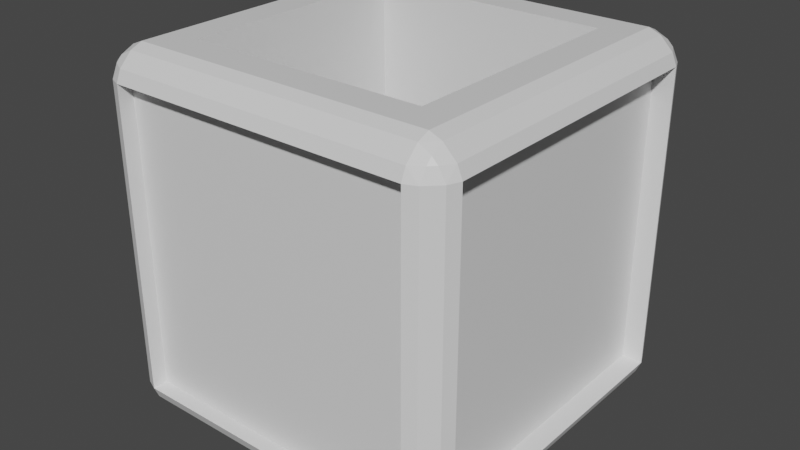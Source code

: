 # Source: Box.blend  (saved by Blender 3.2.14; exported with 4.5.12 LTS)
import bpy
from mathutils import Matrix  # noqa: F401  (used for matrix-valued properties, if any)

bpy.ops.wm.read_factory_settings(use_empty=True)
scene = bpy.context.scene
scene.name = 'Scene'

# ---- collections
col_collection = bpy.data.collections.new('Collection'); scene.collection.children.link(col_collection)

# ---- materials (node trees are filled in below, after node groups)
mat_material = bpy.data.materials.new('Material')
mat_material.alpha_threshold = 0.0
mat_material.use_transparent_shadow = False
mat_material.line_color = (0.0, 0.0, 0.0, 1.0)

# ---- material node trees
mat_material.use_nodes = True; mat_material.node_tree.nodes.clear()
_N = mat_material.node_tree.nodes; _L = mat_material.node_tree.links
n0 = _N.new('ShaderNodeOutputMaterial'); n0.name = 'Material Output'; n0.location = (300, 300)
n1 = _N.new('ShaderNodeBsdfPrincipled'); n1.name = 'Principled BSDF'; n1.location = (10, 300)
n1.distribution = 'GGX'
n1.subsurface_method = 'RANDOM_WALK_SKIN'
n1.inputs[2].default_value = 0.4
n1.inputs[3].default_value = 1.45
n1.inputs[27].default_value = (0.0, 0.0, 0.0, 1.0)
n1.inputs[28].default_value = 1.0
_L.new(n1.outputs[0], n0.inputs[0])
n0.is_active_output = True

# ---- world
world_world = bpy.data.worlds.new('World'); scene.world = world_world
world_world.use_nodes = True; world_world.node_tree.nodes.clear()
_N = world_world.node_tree.nodes; _L = world_world.node_tree.links
n0 = _N.new('ShaderNodeOutputWorld'); n0.name = 'World Output'; n0.location = (300, 300)
n1 = _N.new('ShaderNodeBackground'); n1.name = 'Background'; n1.location = (10, 300)
n1.inputs[0].default_value = (0.05088, 0.05088, 0.05088, 1.0)
_L.new(n1.outputs[0], n0.inputs[0])
n0.is_active_output = True
world_world.color = (0.05088, 0.05088, 0.05088)
world_world.use_sun_shadow = False
world_world.sun_shadow_jitter_overblur = 0.0

# ---- meshes
me_cube = bpy.data.meshes.new('Cube')
me_cube.from_pydata([(0.9025, 0.9732, 0.8377), (0.8377, 1.0, 0.8377), (0.8377, 0.9732, 0.9025), (0.9066, 0.938, 0.9066), (0.8377, 0.9025, 0.9732), (0.6644, 0.6644, 1.0), (0.9025, 0.8377, 0.9732), (0.9066, 0.9066, 0.938), (0.9732, 0.9025, 0.8377), (0.938, 0.9066, 0.9066), (0.9732, 0.8377, 0.9025), (1.0, 0.8377, 0.8377), (0.9025, 0.8377, -0.9732), (0.8377, 0.8377, -1.0), (0.8377, 0.9025, -0.9732), (0.9066, 0.9066, -0.938), (0.8377, 0.9732, -0.9025), (0.8377, 1.0, -0.8377), (0.9025, 0.9732, -0.8377), (0.9066, 0.938, -0.9066), (0.9732, 0.8377, -0.9025), (0.938, 0.9066, -0.9066), (0.9732, 0.9025, -0.8377), (1.0, 0.8377, -0.8377), (0.9732, -0.9025, 0.8377), (1.0, -0.8377, 0.8377), (0.9732, -0.8377, 0.9025), (0.938, -0.9066, 0.9066), (0.9025, -0.8377, 0.9732), (0.6644, -0.6644, 1.0), (0.8377, -0.9025, 0.9732), (0.9066, -0.9066, 0.938), (0.9025, -0.9732, 0.8377), (0.9066, -0.938, 0.9066), (0.8377, -0.9732, 0.9025), (0.8377, -1.0, 0.8377), (0.9732, -0.8377, -0.9025), (1.0, -0.8377, -0.8377), (0.9732, -0.9025, -0.8377), (0.938, -0.9066, -0.9066), (0.9025, -0.9732, -0.8377), (0.8377, -1.0, -0.8377), (0.8377, -0.9732, -0.9025), (0.9066, -0.938, -0.9066), (0.9025, -0.8377, -0.9732), (0.9066, -0.9066, -0.938), (0.8377, -0.9025, -0.9732), (0.8377, -0.8377, -1.0), (-0.8377, 0.9732, 0.9025), (-0.8377, 1.0, 0.8377), (-0.9025, 0.9732, 0.8377), (-0.9066, 0.938, 0.9066), (-0.9732, 0.9025, 0.8377), (-1.0, 0.8377, 0.8377), (-0.9732, 0.8377, 0.9025), (-0.938, 0.9066, 0.9066), (-0.8377, 0.9025, 0.9732), (-0.9066, 0.9066, 0.938), (-0.9025, 0.8377, 0.9732), (-0.6644, 0.6644, 1.0), (-0.9732, 0.8377, -0.9025), (-1.0, 0.8377, -0.8377), (-0.9732, 0.9025, -0.8377), (-0.938, 0.9066, -0.9066), (-0.9025, 0.9732, -0.8377), (-0.8377, 1.0, -0.8377), (-0.8377, 0.9732, -0.9025), (-0.9066, 0.938, -0.9066), (-0.9025, 0.8377, -0.9732), (-0.9066, 0.9066, -0.938), (-0.8377, 0.9025, -0.9732), (-0.8377, 0.8377, -1.0), (-0.9732, -0.8377, 0.9025), (-1.0, -0.8377, 0.8377), (-0.9732, -0.9025, 0.8377), (-0.938, -0.9066, 0.9066), (-0.9025, -0.9732, 0.8377), (-0.8377, -1.0, 0.8377), (-0.8377, -0.9732, 0.9025), (-0.9066, -0.938, 0.9066), (-0.9025, -0.8377, 0.9732), (-0.9066, -0.9066, 0.938), (-0.8377, -0.9025, 0.9732), (-0.6644, -0.6644, 1.0), (-0.9025, -0.8377, -0.9732), (-0.8377, -0.8377, -1.0), (-0.8377, -0.9025, -0.9732), (-0.9066, -0.9066, -0.938), (-0.8377, -0.9732, -0.9025), (-0.8377, -1.0, -0.8377), (-0.9025, -0.9732, -0.8377), (-0.9066, -0.938, -0.9066), (-0.9732, -0.8377, -0.9025), (-0.938, -0.9066, -0.9066), (-0.9732, -0.9025, -0.8377), (-1.0, -0.8377, -0.8377), (0.895, 0.8377, 0.8377), (0.895, 0.8377, -0.8377), (0.895, -0.8377, -0.8377), (0.895, -0.8377, 0.8377), (0.8518, 0.8377, 0.8377), (0.8518, 0.8377, -0.8377), (0.8518, -0.8377, -0.8377), (0.8518, -0.8377, 0.8377), (-0.8377, -0.9167, -0.8377), (-0.8377, -0.9167, 0.8377), (0.8377, -0.9167, 0.8377), (0.8377, -0.9167, -0.8377), (0.8858, 0.8377, 0.8377), (0.8858, 0.8377, -0.8377), (0.8858, -0.8377, -0.8377), (0.8858, -0.8377, 0.8377), (-0.8377, 0.9786, -0.8377), (0.8377, 0.9786, -0.8377), (0.8377, 0.9786, 0.8377), (-0.8377, 0.9786, 0.8377), (-0.8377, 0.9422, -0.8377), (0.8377, 0.9422, -0.8377), (0.8377, 0.9422, 0.8377), (-0.8377, 0.9422, 0.8377), (-0.9304, -0.8377, -0.8377), (-0.9304, 0.8377, -0.8377), (-0.9304, -0.8377, 0.8377), (-0.9304, 0.8377, 0.8377), (-0.8969, -0.8377, -0.8377), (-0.8969, 0.8377, -0.8377), (-0.8969, -0.8377, 0.8377), (-0.8969, 0.8377, 0.8377), (-0.8377, 0.8377, -0.8578), (-0.8377, -0.8377, -0.8578), (0.8377, 0.8377, -0.8578), (0.8377, -0.8377, -0.8578), (0.8377, -0.8377, 1.0), (-0.8377, -0.8377, 1.0), (0.8377, 0.8377, 1.0), (-0.8377, 0.8377, 1.0), (0.8377, -0.8377, 1.0), (-0.8377, -0.8377, 1.0), (0.8377, 0.8377, 1.0), (-0.8377, 0.8377, 1.0), (0.8377, -0.8377, 1.0), (-0.8377, -0.8377, 1.0), (0.8377, 0.8377, 1.0), (-0.8377, 0.8377, 1.0), (0.6644, -0.6644, 1.0), (-0.6644, -0.6644, 1.0), (0.6644, 0.6644, 1.0), (-0.6644, 0.6644, 1.0), (0.6644, -0.6644, -0.2758), (-0.6644, -0.6644, -0.2758), (0.6644, 0.6644, -0.2758), (-0.6644, 0.6644, -0.2758)], [], [(32, 40, 38, 24), (68, 84, 92, 60), (39, 43, 45), (23, 11, 96, 97), (44, 12, 20, 36), (17, 65, 112, 113), (14, 70, 66, 16), (30, 82, 78, 34), (86, 46, 42, 88), (50, 64, 62, 52), (75, 79, 81), (90, 76, 74, 94), (63, 67, 69), (71, 13, 130, 128), (3, 7, 9), (87, 91, 93), (27, 31, 33), (80, 58, 54, 72), (35, 77, 105, 106), (59, 83, 145, 147), (51, 55, 57), (61, 95, 120, 121), (6, 28, 26, 10), (15, 19, 21), (56, 4, 2, 48), (0, 1, 2, 3), (4, 134, 6, 7), (8, 9, 10, 11), (12, 13, 14, 15), (16, 17, 18, 19), (20, 21, 22, 23), (24, 25, 26, 27), (28, 132, 30, 31), (32, 33, 34, 35), (36, 37, 38, 39), (40, 41, 42, 43), (44, 45, 46, 47), (48, 49, 50, 51), (52, 53, 54, 55), (56, 57, 58, 135), (60, 61, 62, 63), (64, 65, 66, 67), (68, 69, 70, 71), (72, 73, 74, 75), (76, 77, 78, 79), (80, 81, 82, 133), (84, 85, 86, 87), (88, 89, 90, 91), (92, 93, 94, 95), (8, 0, 3, 9), (2, 4, 7, 3), (6, 10, 9, 7), (20, 12, 15, 21), (14, 16, 19, 15), (18, 22, 21, 19), (32, 24, 27, 33), (26, 28, 31, 27), (30, 34, 33, 31), (44, 36, 39, 45), (38, 40, 43, 39), (42, 46, 45, 43), (56, 48, 51, 57), (50, 52, 55, 51), (54, 58, 57, 55), (68, 60, 63, 69), (62, 64, 67, 63), (66, 70, 69, 67), (80, 72, 75, 81), (74, 76, 79, 75), (78, 82, 81, 79), (92, 84, 87, 93), (86, 88, 91, 87), (90, 94, 93, 91), (71, 85, 84, 68), (95, 61, 60, 92), (13, 71, 70, 14), (65, 17, 16, 66), (11, 23, 22, 8), (17, 1, 0, 18), (89, 77, 76, 90), (73, 95, 94, 74), (35, 41, 40, 32), (37, 25, 24, 38), (49, 65, 64, 50), (61, 53, 52, 62), (132, 133, 82, 30), (77, 35, 34, 78), (134, 132, 28, 6), (25, 11, 10, 26), (85, 47, 46, 86), (41, 89, 88, 42), (133, 135, 58, 80), (53, 73, 72, 54), (135, 134, 4, 56), (1, 49, 48, 2), (47, 13, 12, 44), (23, 37, 36, 20), (8, 22, 18, 0), (96, 99, 103, 100), (11, 25, 99, 96), (37, 23, 97, 98), (25, 37, 98, 99), (102, 101, 109, 110), (97, 96, 100, 101), (98, 97, 101, 102), (99, 98, 102, 103), (107, 106, 105, 104), (41, 35, 106, 107), (77, 89, 104, 105), (89, 41, 107, 104), (109, 108, 111, 110), (103, 102, 110, 111), (100, 103, 111, 108), (101, 100, 108, 109), (115, 114, 118, 119), (65, 49, 115, 112), (49, 1, 114, 115), (1, 17, 113, 114), (116, 119, 118, 117), (114, 113, 117, 118), (112, 115, 119, 116), (113, 112, 116, 117), (121, 120, 124, 125), (53, 61, 121, 123), (73, 53, 123, 122), (95, 73, 122, 120), (124, 126, 127, 125), (122, 123, 127, 126), (120, 122, 126, 124), (123, 121, 125, 127), (128, 130, 131, 129), (85, 71, 128, 129), (13, 47, 131, 130), (47, 85, 129, 131), (136, 137, 133, 132), (138, 136, 132, 134), (137, 139, 135, 133), (139, 138, 134, 135), (140, 141, 137, 136), (142, 140, 136, 138), (141, 143, 139, 137), (143, 142, 138, 139), (29, 83, 141, 140), (5, 29, 140, 142), (83, 59, 143, 141), (59, 5, 142, 143), (146, 147, 151, 150), (83, 29, 144, 145), (5, 59, 147, 146), (29, 5, 146, 144), (150, 151, 149, 148), (144, 146, 150, 148), (147, 145, 149, 151), (145, 144, 148, 149)])
_uv = me_cube.uv_layers.new(name='UVMap')
_uv.uv.foreach_set('vector', [0.6047, 0.7588, 0.3953, 0.7588, 0.3953, 0.7412, 0.6047, 0.7412, 0.1372, 0.5203, 0.1372, 0.7297, 0.1284, 0.7297, 0.1284, 0.5203, 0.3673, 0.7383, 0.3633, 0.7423, 0.3633, 0.7383, 0.3953, 0.5203, 0.6047, 0.5203, 0.6047, 0.5203, 0.3953, 0.5203, 0.3662, 0.7297, 0.3662, 0.5203, 0.3838, 0.5203, 0.3838, 0.7297, 0.3547, 0.5, 0.1453, 0.5, 0.1453, 0.5, 0.3547, 0.5, 0.3547, 0.5122, 0.1453, 0.5122, 0.1453, 0.5034, 0.3547, 0.5034, 0.6216, 0.7703, 0.6216, 0.9797, 0.6128, 0.9797, 0.6128, 0.7703, 0.1453, 0.7378, 0.3547, 0.7378, 0.3547, 0.7466, 0.1453, 0.7466, 0.6047, 0.2588, 0.3953, 0.2588, 0.3953, 0.2412, 0.6047, 0.2412, 0.6133, 0.01167, 0.6133, 0.007749, 0.6173, 0.01167, 0.3953, 0.003355, 0.6047, 0.003355, 0.6047, 0.01219, 0.3953, 0.01219, 0.1327, 0.5117, 0.1367, 0.5077, 0.1367, 0.5117, 0.1453, 0.5203, 0.3547, 0.5203, 0.3547, 0.5203, 0.1453, 0.5203, 0.6133, 0.4883, 0.6173, 0.4883, 0.6133, 0.4923, 0.1367, 0.7383, 0.1367, 0.7423, 0.1327, 0.7383, 0.6133, 0.7577, 0.6173, 0.7617, 0.6133, 0.7617, 0.6216, 0.02029, 0.6216, 0.2297, 0.6128, 0.2297, 0.6128, 0.02029, 0.6047, 0.7703, 0.6047, 0.9797, 0.6047, 0.9797, 0.6047, 0.7703, 0.833, 0.542, 0.833, 0.708, 0.833, 0.708, 0.833, 0.542, 0.6133, 0.2423, 0.6133, 0.2383, 0.6173, 0.2383, 0.125, 0.5203, 0.125, 0.7297, 0.125, 0.7297, 0.125, 0.5203, 0.6338, 0.5203, 0.6338, 0.7297, 0.6162, 0.7297, 0.6162, 0.5203, 0.3633, 0.5117, 0.3633, 0.5077, 0.3673, 0.5117, 0.6216, 0.2703, 0.6216, 0.4797, 0.6128, 0.4797, 0.6128, 0.2703, 0.6047, 0.4845, 0.6047, 0.4797, 0.6095, 0.4797, 0.6095, 0.4845, 0.6216, 0.4797, 0.625, 0.4797, 0.625, 0.4845, 0.6192, 0.4845, 0.6047, 0.5088, 0.6095, 0.5039, 0.6095, 0.5155, 0.6047, 0.5155, 0.3595, 0.5203, 0.3547, 0.5203, 0.3547, 0.5155, 0.3595, 0.5155, 0.3547, 0.5034, 0.3547, 0.5, 0.3595, 0.5, 0.3595, 0.5058, 0.3838, 0.5203, 0.3789, 0.5155, 0.3905, 0.5155, 0.3905, 0.5203, 0.6047, 0.7412, 0.6047, 0.7345, 0.6095, 0.7345, 0.6095, 0.7461, 0.625, 0.7655, 0.625, 0.7703, 0.6216, 0.7703, 0.6192, 0.7655, 0.6047, 0.7655, 0.6095, 0.7655, 0.6095, 0.7703, 0.6047, 0.7703, 0.3716, 0.7345, 0.375, 0.7345, 0.3716, 0.7378, 0.3673, 0.7383, 0.3595, 0.75, 0.3547, 0.75, 0.3547, 0.7466, 0.3595, 0.7442, 0.3595, 0.7297, 0.3595, 0.7345, 0.3547, 0.7345, 0.3547, 0.7297, 0.6095, 0.2655, 0.6047, 0.2655, 0.6047, 0.2588, 0.6095, 0.2539, 0.6047, 0.2345, 0.6047, 0.2297, 0.6095, 0.2297, 0.6095, 0.2345, 0.625, 0.2345, 0.6192, 0.2345, 0.6216, 0.2297, 0.625, 0.2297, 0.1284, 0.5203, 0.125, 0.5203, 0.125, 0.5155, 0.1308, 0.5155, 0.1372, 0.5034, 0.1405, 0.5, 0.1405, 0.5034, 0.1367, 0.5077, 0.1372, 0.5203, 0.1367, 0.5117, 0.1453, 0.5122, 0.1453, 0.5203, 0.6128, 0.02029, 0.6047, 0.02029, 0.6047, 0.01219, 0.6133, 0.01167, 0.6047, 0.003355, 0.6047, 0.0, 0.6095, 0.0, 0.6095, 0.005812, 0.6216, 0.01555, 0.6173, 0.01167, 0.6216, 0.01219, 0.625, 0.01555, 0.1372, 0.7297, 0.1453, 0.7297, 0.1453, 0.7378, 0.1367, 0.7383, 0.1405, 0.7466, 0.1405, 0.75, 0.1372, 0.7466, 0.1367, 0.7423, 0.1284, 0.7345, 0.1327, 0.7383, 0.1284, 0.7378, 0.125, 0.7345, 0.6047, 0.5088, 0.6047, 0.4912, 0.6095, 0.4961, 0.6095, 0.5039, 0.6128, 0.4797, 0.6216, 0.4797, 0.6173, 0.4883, 0.6133, 0.4883, 0.6338, 0.5203, 0.6162, 0.5203, 0.6211, 0.5155, 0.6289, 0.5155, 0.3838, 0.5203, 0.3662, 0.5203, 0.3711, 0.5155, 0.3789, 0.5155, 0.3547, 0.5122, 0.3547, 0.5034, 0.3633, 0.5077, 0.3633, 0.5117, 0.3628, 0.5034, 0.3716, 0.5122, 0.3673, 0.5117, 0.3633, 0.5077, 0.6047, 0.7588, 0.6047, 0.7412, 0.6095, 0.7461, 0.6095, 0.7539, 0.6128, 0.7534, 0.6216, 0.7622, 0.6173, 0.7617, 0.6133, 0.7577, 0.6216, 0.7703, 0.6128, 0.7703, 0.6133, 0.7617, 0.6173, 0.7617, 0.3628, 0.7345, 0.3716, 0.7345, 0.3673, 0.7383, 0.3633, 0.7383, 0.3716, 0.7378, 0.3628, 0.7466, 0.3633, 0.7423, 0.3673, 0.7383, 0.3547, 0.7466, 0.3547, 0.7378, 0.3633, 0.7383, 0.3633, 0.7423, 0.6216, 0.2378, 0.6128, 0.2466, 0.6133, 0.2423, 0.6173, 0.2383, 0.6047, 0.2588, 0.6047, 0.2412, 0.6095, 0.2461, 0.6095, 0.2539, 0.6128, 0.2297, 0.6216, 0.2297, 0.6173, 0.2383, 0.6133, 0.2383, 0.1372, 0.5203, 0.1284, 0.5203, 0.1327, 0.5117, 0.1367, 0.5117, 0.1284, 0.5122, 0.1372, 0.5034, 0.1367, 0.5077, 0.1327, 0.5117, 0.1453, 0.5034, 0.1453, 0.5122, 0.1367, 0.5117, 0.1367, 0.5077, 0.6216, 0.02029, 0.6128, 0.02029, 0.6133, 0.01167, 0.6173, 0.01167, 0.6047, 0.01219, 0.6047, 0.003355, 0.6133, 0.007749, 0.6133, 0.01167, 0.6128, 0.003355, 0.6216, 0.01219, 0.6173, 0.01167, 0.6133, 0.007749, 0.1284, 0.7297, 0.1372, 0.7297, 0.1367, 0.7383, 0.1327, 0.7383, 0.1453, 0.7378, 0.1453, 0.7466, 0.1367, 0.7423, 0.1367, 0.7383, 0.1372, 0.7466, 0.1284, 0.7378, 0.1327, 0.7383, 0.1367, 0.7423, 0.1453, 0.5203, 0.1453, 0.7297, 0.1372, 0.7297, 0.1372, 0.5203, 0.125, 0.7297, 0.125, 0.5203, 0.1284, 0.5203, 0.1284, 0.7297, 0.3547, 0.5203, 0.1453, 0.5203, 0.1453, 0.5122, 0.3547, 0.5122, 0.1453, 0.5, 0.3547, 0.5, 0.3547, 0.5034, 0.1453, 0.5034, 0.6047, 0.5203, 0.3953, 0.5203, 0.3953, 0.5088, 0.6047, 0.5088, 0.3953, 0.4797, 0.6047, 0.4797, 0.6047, 0.4912, 0.3953, 0.4912, 0.3953, 0.0, 0.6047, 0.0, 0.6047, 0.003355, 0.3953, 0.003355, 0.6047, 0.02029, 0.3953, 0.02029, 0.3953, 0.01219, 0.6047, 0.01219, 0.6047, 0.7703, 0.3953, 0.7703, 0.3953, 0.7588, 0.6047, 0.7588, 0.3953, 0.7297, 0.6047, 0.7297, 0.6047, 0.7412, 0.3953, 0.7412, 0.6047, 0.2703, 0.3953, 0.2703, 0.3953, 0.2588, 0.6047, 0.2588, 0.3953, 0.2297, 0.6047, 0.2297, 0.6047, 0.2412, 0.3953, 0.2412, 0.625, 0.7703, 0.625, 0.9797, 0.6216, 0.9797, 0.6216, 0.7703, 0.6047, 0.9797, 0.6047, 0.7703, 0.6128, 0.7703, 0.6128, 0.9797, 0.6453, 0.5203, 0.6453, 0.7297, 0.6338, 0.7297, 0.6338, 0.5203, 0.6047, 0.7297, 0.6047, 0.5203, 0.6162, 0.5203, 0.6162, 0.7297, 0.1453, 0.7297, 0.3547, 0.7297, 0.3547, 0.7378, 0.1453, 0.7378, 0.3547, 0.75, 0.1453, 0.75, 0.1453, 0.7466, 0.3547, 0.7466, 0.625, 0.02029, 0.625, 0.2297, 0.6216, 0.2297, 0.6216, 0.02029, 0.6047, 0.2297, 0.6047, 0.02029, 0.6128, 0.02029, 0.6128, 0.2297, 0.625, 0.2703, 0.625, 0.4797, 0.6216, 0.4797, 0.6216, 0.2703, 0.6047, 0.4797, 0.6047, 0.2703, 0.6128, 0.2703, 0.6128, 0.4797, 0.3547, 0.7297, 0.3547, 0.5203, 0.3662, 0.5203, 0.3662, 0.7297, 0.3953, 0.5203, 0.3953, 0.7297, 0.3838, 0.7297, 0.3838, 0.5203, 0.6047, 0.5088, 0.3953, 0.5088, 0.3953, 0.4912, 0.6047, 0.4912, 0.6047, 0.5203, 0.6047, 0.7297, 0.6047, 0.7297, 0.6047, 0.5203, 0.6047, 0.5203, 0.6047, 0.7297, 0.6047, 0.7297, 0.6047, 0.5203, 0.3953, 0.7297, 0.3953, 0.5203, 0.3953, 0.5203, 0.3953, 0.7297, 0.6047, 0.7297, 0.3953, 0.7297, 0.3953, 0.7297, 0.6047, 0.7297, 0.3953, 0.7297, 0.3953, 0.5203, 0.3953, 0.5203, 0.3953, 0.7297, 0.3953, 0.5203, 0.6047, 0.5203, 0.6047, 0.5203, 0.3953, 0.5203, 0.3953, 0.7297, 0.3953, 0.5203, 0.3953, 0.5203, 0.3953, 0.7297, 0.6047, 0.7297, 0.3953, 0.7297, 0.3953, 0.7297, 0.6047, 0.7297, 0.3953, 0.7703, 0.6047, 0.7703, 0.6047, 0.9797, 0.3953, 0.9797, 0.3953, 0.7703, 0.6047, 0.7703, 0.6047, 0.7703, 0.3953, 0.7703, 0.6047, 0.0, 0.3953, 0.0, 0.3953, 0.0, 0.6047, 0.0, 0.1453, 0.75, 0.3547, 0.75, 0.3547, 0.75, 0.1453, 0.75, 0.3953, 0.5203, 0.6047, 0.5203, 0.6047, 0.7297, 0.3953, 0.7297, 0.6047, 0.7297, 0.3953, 0.7297, 0.3953, 0.7297, 0.6047, 0.7297, 0.6047, 0.5203, 0.6047, 0.7297, 0.6047, 0.7297, 0.6047, 0.5203, 0.3953, 0.5203, 0.6047, 0.5203, 0.6047, 0.5203, 0.3953, 0.5203, 0.6047, 0.2703, 0.6047, 0.4797, 0.6047, 0.4797, 0.6047, 0.2703, 0.3953, 0.2703, 0.6047, 0.2703, 0.6047, 0.2703, 0.3953, 0.2703, 0.6047, 0.2703, 0.6047, 0.4797, 0.6047, 0.4797, 0.6047, 0.2703, 0.6047, 0.4797, 0.3953, 0.4797, 0.3953, 0.4797, 0.6047, 0.4797, 0.3953, 0.2703, 0.6047, 0.2703, 0.6047, 0.4797, 0.3953, 0.4797, 0.6047, 0.4797, 0.3953, 0.4797, 0.3953, 0.4797, 0.6047, 0.4797, 0.3953, 0.2703, 0.6047, 0.2703, 0.6047, 0.2703, 0.3953, 0.2703, 0.3547, 0.5, 0.1453, 0.5, 0.1453, 0.5, 0.3547, 0.5, 0.125, 0.5203, 0.125, 0.7297, 0.125, 0.7297, 0.125, 0.5203, 0.6047, 0.2297, 0.3953, 0.2297, 0.3953, 0.2297, 0.6047, 0.2297, 0.6047, 0.02029, 0.6047, 0.2297, 0.6047, 0.2297, 0.6047, 0.02029, 0.3953, 0.02029, 0.6047, 0.02029, 0.6047, 0.02029, 0.3953, 0.02029, 0.3953, 0.02029, 0.6047, 0.02029, 0.6047, 0.2297, 0.3953, 0.2297, 0.6047, 0.02029, 0.6047, 0.2297, 0.6047, 0.2297, 0.6047, 0.02029, 0.3953, 0.02029, 0.6047, 0.02029, 0.6047, 0.02029, 0.3953, 0.02029, 0.6047, 0.2297, 0.3953, 0.2297, 0.3953, 0.2297, 0.6047, 0.2297, 0.1453, 0.5203, 0.3547, 0.5203, 0.3547, 0.7297, 0.1453, 0.7297, 0.1453, 0.7297, 0.1453, 0.5203, 0.1453, 0.5203, 0.1453, 0.7297, 0.3547, 0.5203, 0.3547, 0.7297, 0.3547, 0.7297, 0.3547, 0.5203, 0.3547, 0.7297, 0.1453, 0.7297, 0.1453, 0.7297, 0.3547, 0.7297, 0.6453, 0.7297, 0.8547, 0.7297, 0.8547, 0.7297, 0.6453, 0.7297, 0.6453, 0.5203, 0.6453, 0.7297, 0.6453, 0.7297, 0.6453, 0.5203, 0.8547, 0.7297, 0.8547, 0.5203, 0.8547, 0.5203, 0.8547, 0.7297, 0.8547, 0.5203, 0.6453, 0.5203, 0.6453, 0.5203, 0.8547, 0.5203, 0.6453, 0.7297, 0.8547, 0.7297, 0.8547, 0.7297, 0.6453, 0.7297, 0.6453, 0.5203, 0.6453, 0.7297, 0.6453, 0.7297, 0.6453, 0.5203, 0.8547, 0.7297, 0.8547, 0.5203, 0.8547, 0.5203, 0.8547, 0.7297, 0.8547, 0.5203, 0.6453, 0.5203, 0.6453, 0.5203, 0.8547, 0.5203, 0.667, 0.708, 0.833, 0.708, 0.8547, 0.7297, 0.6453, 0.7297, 0.667, 0.542, 0.667, 0.708, 0.6453, 0.7297, 0.6453, 0.5203, 0.833, 0.708, 0.833, 0.542, 0.8547, 0.5203, 0.8547, 0.7297, 0.833, 0.542, 0.667, 0.542, 0.6453, 0.5203, 0.8547, 0.5203, 0.667, 0.542, 0.833, 0.542, 0.833, 0.542, 0.667, 0.542, 0.833, 0.708, 0.667, 0.708, 0.667, 0.708, 0.833, 0.708, 0.667, 0.542, 0.833, 0.542, 0.833, 0.542, 0.667, 0.542, 0.667, 0.708, 0.667, 0.542, 0.667, 0.542, 0.667, 0.708, 0.667, 0.542, 0.833, 0.542, 0.833, 0.708, 0.667, 0.708, 0.667, 0.708, 0.667, 0.542, 0.667, 0.542, 0.667, 0.708, 0.833, 0.542, 0.833, 0.708, 0.833, 0.708, 0.833, 0.542, 0.833, 0.708, 0.667, 0.708, 0.667, 0.708, 0.833, 0.708])
me_cube.materials.append(mat_material)
me_cube.use_mirror_vertex_groups = False
me_cube.update()

# ---- objects
ob_cube = bpy.data.objects.new('Cube', me_cube)

# ---- transforms, parenting, visibility, modifiers, constraints
ob_cube.location = (0.0, 0.0, 0.1556)
ob_cube.lock_rotations_4d = False
ob_cube.empty_display_type = 'ARROWS'
ob_cube.lineart.crease_threshold = 0.0

# ---- collection membership
col_collection.objects.link(ob_cube)

# ---- scene / render settings (as saved in the file)
scene.frame_start = 1; scene.frame_end = 250; scene.frame_set(0)
scene.render.engine = 'BLENDER_EEVEE_NEXT'
scene.cycles.sampling_pattern = 'TABULATED_SOBOL'
scene.cycles.use_light_tree = False
scene.view_settings.view_transform = 'Filmic'
bpy.context.view_layer.update()

# ---- added for rendering (the .blend has no active camera and no usable light): camera, sun
cam_auto = bpy.data.cameras.new('AutoCamera')
cam_auto.lens = 50.0
cam_auto.sensor_width = 36.0
cam_auto.clip_end = 1000.0
ob_auto_camera = bpy.data.objects.new('AutoCamera', cam_auto)
scene.collection.objects.link(ob_auto_camera)
ob_auto_camera.location = (3.20507, -3.84609, 2.7197)
ob_auto_camera.rotation_euler = (1.09748, -7.21219e-08, 0.694738)
scene.camera = ob_auto_camera
light_auto_sun = bpy.data.lights.new('AutoSun', 'SUN')
light_auto_sun.energy = 3.0
light_auto_sun.angle = 0.0523599
ob_auto_sun = bpy.data.objects.new('AutoSun', light_auto_sun)
scene.collection.objects.link(ob_auto_sun)
ob_auto_sun.rotation_euler = (0.872665, 0.174533, 0.523599)
bpy.context.view_layer.update()
